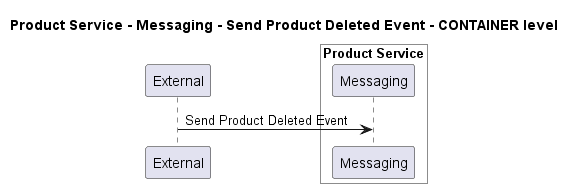

The diagram above was rendered by PlantUML. Its source (embedded in the PNG):
@startuml
!pragma layout smetana

title Product Service - Messaging - Send Product Deleted Event - CONTAINER level

participant "External" as C4InterFlow.SoftwareSystems.ExternalSystem

box "Product Service" #White
    participant "Messaging" as ECommercePlatform.SoftwareSystems.ProductService.Containers.Messaging
end box


C4InterFlow.SoftwareSystems.ExternalSystem -> ECommercePlatform.SoftwareSystems.ProductService.Containers.Messaging : Send Product Deleted Event


@enduml